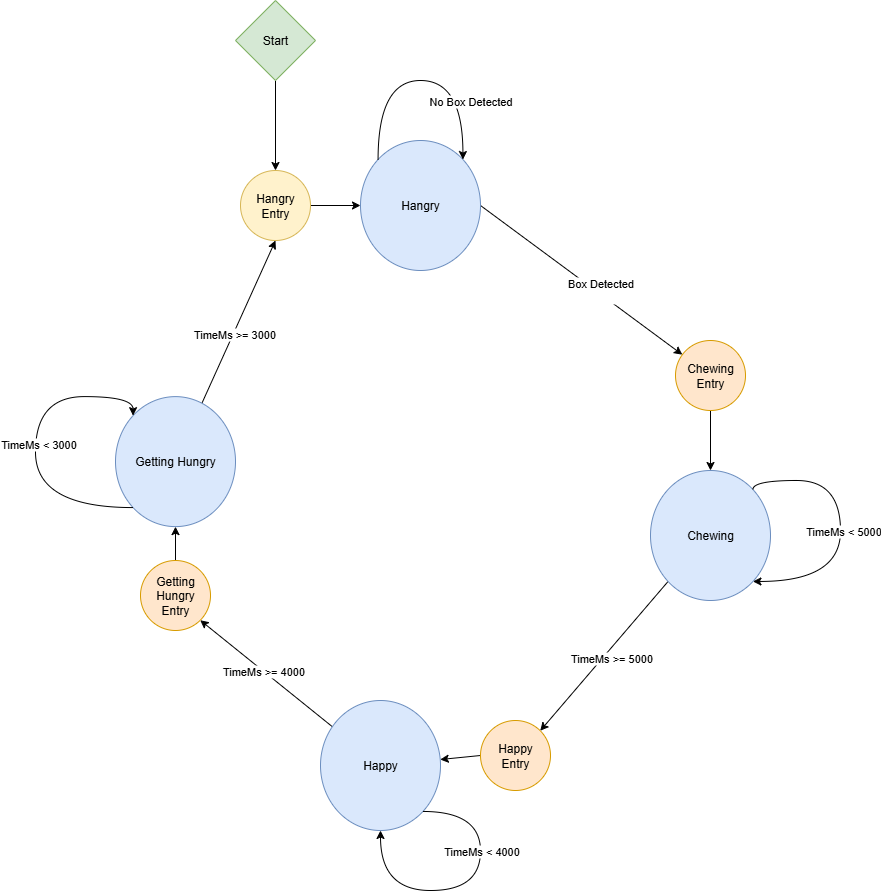

The diagram above was exported from draw.io. Its source (the exported page's mxGraphModel, read from the mxfile embedded in the PNG):
<mxGraphModel dx="2066" dy="1151" grid="0" gridSize="10" guides="1" tooltips="1" connect="1" arrows="1" fold="1" page="1" pageScale="1" pageWidth="1000" pageHeight="1000" background="#ffffff" math="0" shadow="0">
  <root>
    <mxCell id="0" />
    <mxCell id="1" parent="0" />
    <mxCell id="pY-GOrweYPXcm4ihMlfu-36" style="edgeStyle=orthogonalEdgeStyle;rounded=0;orthogonalLoop=1;jettySize=auto;html=1;exitX=1;exitY=0.5;exitDx=0;exitDy=0;entryX=0;entryY=0.5;entryDx=0;entryDy=0;" edge="1" parent="1" source="pY-GOrweYPXcm4ihMlfu-1" target="pY-GOrweYPXcm4ihMlfu-2">
      <mxGeometry relative="1" as="geometry" />
    </mxCell>
    <mxCell id="pY-GOrweYPXcm4ihMlfu-1" value="Hangry Entry" style="ellipse;whiteSpace=wrap;html=1;fillColor=#fff2cc;strokeColor=#d6b656;" vertex="1" parent="1">
      <mxGeometry x="300" y="190" width="70" height="70" as="geometry" />
    </mxCell>
    <mxCell id="pY-GOrweYPXcm4ihMlfu-13" value="Box Detected&lt;div&gt;&lt;br&gt;&lt;/div&gt;" style="rounded=0;orthogonalLoop=1;jettySize=auto;html=1;exitX=1;exitY=0.5;exitDx=0;exitDy=0;" edge="1" parent="1" source="pY-GOrweYPXcm4ihMlfu-2" target="pY-GOrweYPXcm4ihMlfu-3">
      <mxGeometry x="0.168" y="3" relative="1" as="geometry">
        <mxPoint as="offset" />
      </mxGeometry>
    </mxCell>
    <mxCell id="pY-GOrweYPXcm4ihMlfu-2" value="Hangry" style="ellipse;whiteSpace=wrap;html=1;fillColor=#dae8fc;strokeColor=#6c8ebf;" vertex="1" parent="1">
      <mxGeometry x="420" y="160" width="120" height="130" as="geometry" />
    </mxCell>
    <mxCell id="pY-GOrweYPXcm4ihMlfu-35" style="rounded=0;orthogonalLoop=1;jettySize=auto;html=1;exitX=0.5;exitY=1;exitDx=0;exitDy=0;entryX=0.5;entryY=0;entryDx=0;entryDy=0;" edge="1" parent="1" source="pY-GOrweYPXcm4ihMlfu-3" target="pY-GOrweYPXcm4ihMlfu-4">
      <mxGeometry relative="1" as="geometry" />
    </mxCell>
    <mxCell id="pY-GOrweYPXcm4ihMlfu-3" value="Chewing&lt;br&gt;Entry" style="ellipse;whiteSpace=wrap;html=1;fillColor=#ffe6cc;strokeColor=#d79b00;" vertex="1" parent="1">
      <mxGeometry x="735" y="360" width="70" height="70" as="geometry" />
    </mxCell>
    <mxCell id="pY-GOrweYPXcm4ihMlfu-15" style="rounded=0;orthogonalLoop=1;jettySize=auto;html=1;exitX=0;exitY=1;exitDx=0;exitDy=0;entryX=1;entryY=0;entryDx=0;entryDy=0;" edge="1" parent="1" source="pY-GOrweYPXcm4ihMlfu-4" target="pY-GOrweYPXcm4ihMlfu-5">
      <mxGeometry relative="1" as="geometry" />
    </mxCell>
    <mxCell id="pY-GOrweYPXcm4ihMlfu-27" value="TimeMs &amp;gt;=&amp;nbsp;&lt;span style=&quot;background-color: light-dark(#ffffff, var(--ge-dark-color, #121212)); color: light-dark(rgb(0, 0, 0), rgb(255, 255, 255));&quot;&gt;5000&lt;/span&gt;" style="edgeLabel;html=1;align=center;verticalAlign=middle;resizable=0;points=[];" vertex="1" connectable="0" parent="pY-GOrweYPXcm4ihMlfu-15">
      <mxGeometry x="0.0155" y="1" relative="1" as="geometry">
        <mxPoint x="7" as="offset" />
      </mxGeometry>
    </mxCell>
    <mxCell id="pY-GOrweYPXcm4ihMlfu-4" value="Chewing" style="ellipse;whiteSpace=wrap;html=1;fillColor=#dae8fc;strokeColor=#6c8ebf;" vertex="1" parent="1">
      <mxGeometry x="710" y="490" width="120" height="130" as="geometry" />
    </mxCell>
    <mxCell id="pY-GOrweYPXcm4ihMlfu-34" style="rounded=0;orthogonalLoop=1;jettySize=auto;html=1;exitX=0;exitY=0.5;exitDx=0;exitDy=0;" edge="1" parent="1" source="pY-GOrweYPXcm4ihMlfu-5" target="pY-GOrweYPXcm4ihMlfu-6">
      <mxGeometry relative="1" as="geometry" />
    </mxCell>
    <mxCell id="pY-GOrweYPXcm4ihMlfu-5" value="Happy&lt;br&gt;Entry" style="ellipse;whiteSpace=wrap;html=1;fillColor=#ffe6cc;strokeColor=#d79b00;" vertex="1" parent="1">
      <mxGeometry x="540" y="740" width="70" height="70" as="geometry" />
    </mxCell>
    <mxCell id="pY-GOrweYPXcm4ihMlfu-17" style="rounded=0;orthogonalLoop=1;jettySize=auto;html=1;entryX=1;entryY=1;entryDx=0;entryDy=0;" edge="1" parent="1" source="pY-GOrweYPXcm4ihMlfu-6" target="pY-GOrweYPXcm4ihMlfu-8">
      <mxGeometry relative="1" as="geometry" />
    </mxCell>
    <mxCell id="pY-GOrweYPXcm4ihMlfu-25" value="TimeMs &amp;gt;= 4000" style="edgeLabel;html=1;align=center;verticalAlign=middle;resizable=0;points=[];" vertex="1" connectable="0" parent="pY-GOrweYPXcm4ihMlfu-17">
      <mxGeometry x="0.045" relative="1" as="geometry">
        <mxPoint as="offset" />
      </mxGeometry>
    </mxCell>
    <mxCell id="pY-GOrweYPXcm4ihMlfu-6" value="Happy" style="ellipse;whiteSpace=wrap;html=1;fillColor=#dae8fc;strokeColor=#6c8ebf;" vertex="1" parent="1">
      <mxGeometry x="380" y="720" width="120" height="130" as="geometry" />
    </mxCell>
    <mxCell id="pY-GOrweYPXcm4ihMlfu-19" style="rounded=0;orthogonalLoop=1;jettySize=auto;html=1;entryX=0.5;entryY=1;entryDx=0;entryDy=0;" edge="1" parent="1" source="pY-GOrweYPXcm4ihMlfu-7" target="pY-GOrweYPXcm4ihMlfu-1">
      <mxGeometry relative="1" as="geometry" />
    </mxCell>
    <mxCell id="pY-GOrweYPXcm4ihMlfu-26" value="TimeMs &amp;gt;= 3000" style="edgeLabel;html=1;align=center;verticalAlign=middle;resizable=0;points=[];" vertex="1" connectable="0" parent="pY-GOrweYPXcm4ihMlfu-19">
      <mxGeometry x="-0.1509" y="-1" relative="1" as="geometry">
        <mxPoint as="offset" />
      </mxGeometry>
    </mxCell>
    <mxCell id="pY-GOrweYPXcm4ihMlfu-7" value="Getting Hungry" style="ellipse;whiteSpace=wrap;html=1;fillColor=#dae8fc;strokeColor=#6c8ebf;" vertex="1" parent="1">
      <mxGeometry x="175" y="416.11" width="120" height="130" as="geometry" />
    </mxCell>
    <mxCell id="pY-GOrweYPXcm4ihMlfu-18" style="rounded=0;orthogonalLoop=1;jettySize=auto;html=1;exitX=0.5;exitY=0;exitDx=0;exitDy=0;entryX=0.5;entryY=1;entryDx=0;entryDy=0;" edge="1" parent="1" source="pY-GOrweYPXcm4ihMlfu-8" target="pY-GOrweYPXcm4ihMlfu-7">
      <mxGeometry relative="1" as="geometry" />
    </mxCell>
    <mxCell id="pY-GOrweYPXcm4ihMlfu-8" value="Getting Hungry Entry" style="ellipse;whiteSpace=wrap;html=1;fillColor=#ffe6cc;strokeColor=#d79b00;" vertex="1" parent="1">
      <mxGeometry x="200" y="580" width="70" height="70" as="geometry" />
    </mxCell>
    <mxCell id="pY-GOrweYPXcm4ihMlfu-11" style="rounded=0;orthogonalLoop=1;jettySize=auto;html=1;exitX=0.5;exitY=1;exitDx=0;exitDy=0;entryX=0.5;entryY=0;entryDx=0;entryDy=0;" edge="1" parent="1" source="pY-GOrweYPXcm4ihMlfu-10" target="pY-GOrweYPXcm4ihMlfu-1">
      <mxGeometry relative="1" as="geometry" />
    </mxCell>
    <mxCell id="pY-GOrweYPXcm4ihMlfu-10" value="Start" style="rhombus;whiteSpace=wrap;html=1;fillColor=#d5e8d4;strokeColor=#82b366;" vertex="1" parent="1">
      <mxGeometry x="295" y="20" width="80" height="80" as="geometry" />
    </mxCell>
    <mxCell id="pY-GOrweYPXcm4ihMlfu-21" style="edgeStyle=orthogonalEdgeStyle;rounded=0;orthogonalLoop=1;jettySize=auto;html=1;exitX=1;exitY=1;exitDx=0;exitDy=0;entryX=0.5;entryY=1;entryDx=0;entryDy=0;curved=1;" edge="1" parent="1" source="pY-GOrweYPXcm4ihMlfu-6" target="pY-GOrweYPXcm4ihMlfu-6">
      <mxGeometry relative="1" as="geometry">
        <Array as="points">
          <mxPoint x="540" y="831" />
          <mxPoint x="540" y="910" />
          <mxPoint x="440" y="910" />
        </Array>
      </mxGeometry>
    </mxCell>
    <mxCell id="pY-GOrweYPXcm4ihMlfu-22" value="TimeMs &amp;lt; 4000" style="edgeLabel;html=1;align=center;verticalAlign=middle;resizable=0;points=[];" vertex="1" connectable="0" parent="pY-GOrweYPXcm4ihMlfu-21">
      <mxGeometry x="-0.2321" y="-5" relative="1" as="geometry">
        <mxPoint x="5" y="-17" as="offset" />
      </mxGeometry>
    </mxCell>
    <mxCell id="pY-GOrweYPXcm4ihMlfu-23" style="edgeStyle=orthogonalEdgeStyle;rounded=0;orthogonalLoop=1;jettySize=auto;html=1;exitX=0;exitY=1;exitDx=0;exitDy=0;entryX=0;entryY=0;entryDx=0;entryDy=0;curved=1;" edge="1" parent="1" source="pY-GOrweYPXcm4ihMlfu-7" target="pY-GOrweYPXcm4ihMlfu-7">
      <mxGeometry relative="1" as="geometry">
        <Array as="points">
          <mxPoint x="95" y="527.11" />
          <mxPoint x="95" y="416.11" />
          <mxPoint x="193" y="416.11" />
        </Array>
      </mxGeometry>
    </mxCell>
    <mxCell id="pY-GOrweYPXcm4ihMlfu-24" value="TimeMs &amp;lt; 3000" style="edgeLabel;html=1;align=center;verticalAlign=middle;resizable=0;points=[];" vertex="1" connectable="0" parent="pY-GOrweYPXcm4ihMlfu-23">
      <mxGeometry x="-0.0081" y="-2" relative="1" as="geometry">
        <mxPoint as="offset" />
      </mxGeometry>
    </mxCell>
    <mxCell id="pY-GOrweYPXcm4ihMlfu-28" style="edgeStyle=orthogonalEdgeStyle;rounded=0;orthogonalLoop=1;jettySize=auto;html=1;exitX=1;exitY=0;exitDx=0;exitDy=0;entryX=1;entryY=1;entryDx=0;entryDy=0;curved=1;" edge="1" parent="1" source="pY-GOrweYPXcm4ihMlfu-4" target="pY-GOrweYPXcm4ihMlfu-4">
      <mxGeometry relative="1" as="geometry">
        <Array as="points">
          <mxPoint x="812" y="500" />
          <mxPoint x="900" y="500" />
          <mxPoint x="900" y="601" />
        </Array>
      </mxGeometry>
    </mxCell>
    <mxCell id="pY-GOrweYPXcm4ihMlfu-29" value="TimeMs &amp;lt; 5000" style="edgeLabel;html=1;align=center;verticalAlign=middle;resizable=0;points=[];" vertex="1" connectable="0" parent="pY-GOrweYPXcm4ihMlfu-28">
      <mxGeometry x="0.0323" y="2" relative="1" as="geometry">
        <mxPoint as="offset" />
      </mxGeometry>
    </mxCell>
    <mxCell id="pY-GOrweYPXcm4ihMlfu-32" style="edgeStyle=orthogonalEdgeStyle;rounded=0;orthogonalLoop=1;jettySize=auto;html=1;exitX=0;exitY=0;exitDx=0;exitDy=0;entryX=1;entryY=0;entryDx=0;entryDy=0;curved=1;" edge="1" parent="1" source="pY-GOrweYPXcm4ihMlfu-2" target="pY-GOrweYPXcm4ihMlfu-2">
      <mxGeometry relative="1" as="geometry">
        <Array as="points">
          <mxPoint x="438" y="100" />
          <mxPoint x="522" y="100" />
        </Array>
      </mxGeometry>
    </mxCell>
    <mxCell id="pY-GOrweYPXcm4ihMlfu-33" value="No Box Detected" style="edgeLabel;html=1;align=center;verticalAlign=middle;resizable=0;points=[];" vertex="1" connectable="0" parent="pY-GOrweYPXcm4ihMlfu-32">
      <mxGeometry x="0.0082" y="-1" relative="1" as="geometry">
        <mxPoint x="49" y="19" as="offset" />
      </mxGeometry>
    </mxCell>
  </root>
</mxGraphModel>